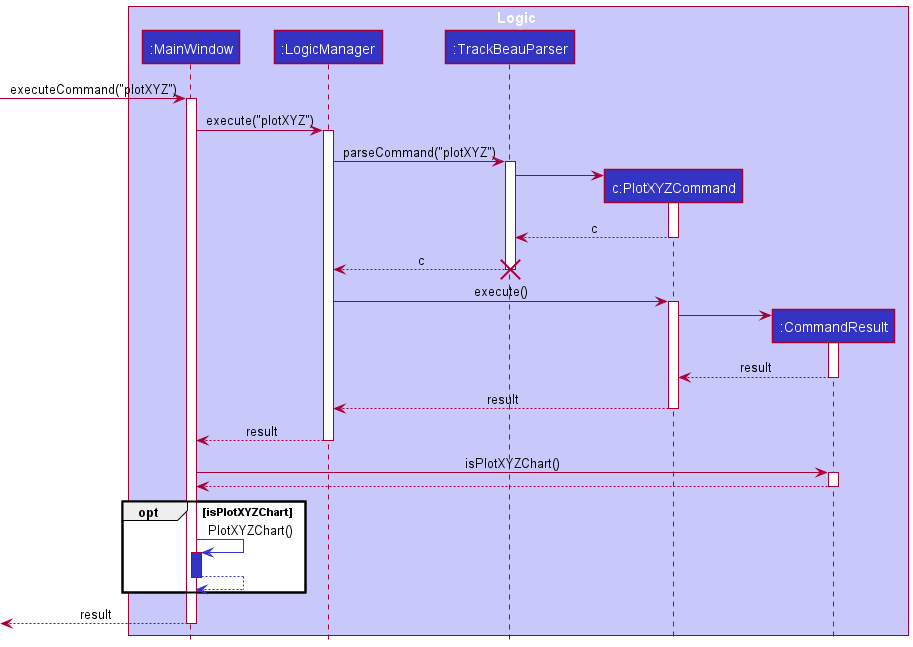

The diagram above was rendered by PlantUML. Its source (embedded in the PNG):
@startuml
!include style.puml

box Logic LOGIC_COLOR_T1
participant ":MainWindow" as MainWindow LOGIC_COLOR
participant ":LogicManager" as LogicManager LOGIC_COLOR
participant ":TrackBeauParser" as TrackBeauParser LOGIC_COLOR
participant "c:PlotXYZCommand" as PlotXYZCommand LOGIC_COLOR
participant ":CommandResult" as CommandResult LOGIC_COLOR
end box

[-> MainWindow : executeCommand("plotXYZ")
activate MainWindow

MainWindow -> LogicManager : execute("plotXYZ")
activate LogicManager

LogicManager -> TrackBeauParser : parseCommand("plotXYZ")
activate TrackBeauParser

create PlotXYZCommand
TrackBeauParser -> PlotXYZCommand
activate PlotXYZCommand

PlotXYZCommand --> TrackBeauParser : c
deactivate PlotXYZCommand

TrackBeauParser --> LogicManager : c
destroy TrackBeauParser

LogicManager -> PlotXYZCommand : execute()
activate PlotXYZCommand

create CommandResult
PlotXYZCommand -> CommandResult
activate CommandResult

CommandResult --> PlotXYZCommand : result
deactivate CommandResult
PlotXYZCommand --> LogicManager : result
deactivate PlotXYZCommand

LogicManager --> MainWindow : result
deactivate LogicManager

MainWindow -> CommandResult : isPlotXYZChart()
activate CommandResult

CommandResult --> MainWindow
deactivate CommandResult
opt isPlotXYZChart
    MainWindow -[LOGIC_COLOR]> MainWindow : PlotXYZChart()
    activate MainWindow LOGIC_COLOR
    MainWindow --[LOGIC_COLOR]> MainWindow
    deactivate MainWindow LOGIC_COLOR
end

[<--MainWindow : result
deactivate MainWindow

@enduml